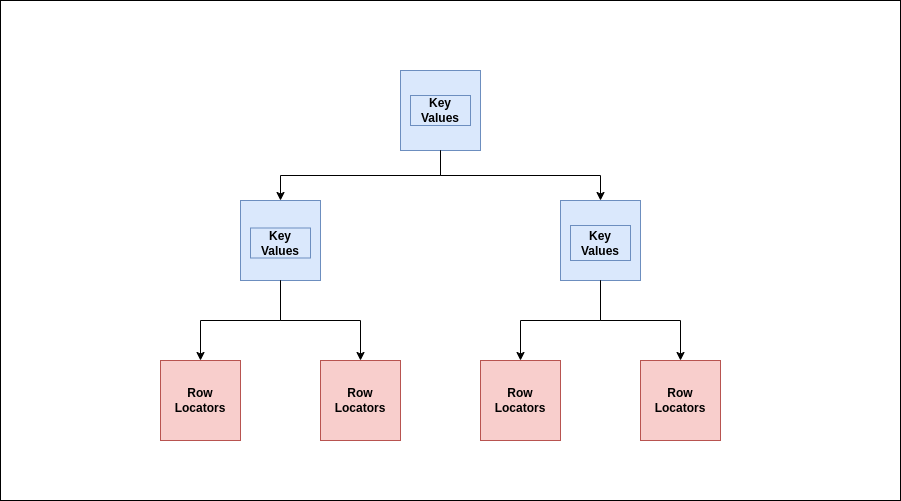

The diagram above was exported from draw.io. Its source (the exported page's mxGraphModel, read from the mxfile embedded in the PNG):
<mxGraphModel dx="1296" dy="727" grid="1" gridSize="10" guides="1" tooltips="1" connect="1" arrows="1" fold="1" page="1" pageScale="1" pageWidth="900" pageHeight="500" math="0" shadow="0">
  <root>
    <mxCell id="X4_IQa_3PzUPliJzkzY2-0" />
    <mxCell id="X4_IQa_3PzUPliJzkzY2-1" parent="X4_IQa_3PzUPliJzkzY2-0" />
    <mxCell id="X4_IQa_3PzUPliJzkzY2-2" value="" style="rounded=0;whiteSpace=wrap;html=1;movable=1;resizable=1;rotatable=1;deletable=1;editable=1;locked=0;connectable=1;" parent="X4_IQa_3PzUPliJzkzY2-1" vertex="1">
      <mxGeometry width="900" height="500" as="geometry" />
    </mxCell>
    <mxCell id="X4_IQa_3PzUPliJzkzY2-3" value="" style="whiteSpace=wrap;html=1;aspect=fixed;fillColor=#f8cecc;strokeColor=#b85450;" parent="X4_IQa_3PzUPliJzkzY2-1" vertex="1">
      <mxGeometry x="160" y="360" width="80" height="80" as="geometry" />
    </mxCell>
    <mxCell id="X4_IQa_3PzUPliJzkzY2-4" value="" style="whiteSpace=wrap;html=1;aspect=fixed;fillColor=#f8cecc;strokeColor=#b85450;" parent="X4_IQa_3PzUPliJzkzY2-1" vertex="1">
      <mxGeometry x="320" y="360" width="80" height="80" as="geometry" />
    </mxCell>
    <mxCell id="X4_IQa_3PzUPliJzkzY2-5" value="" style="whiteSpace=wrap;html=1;aspect=fixed;fillColor=#f8cecc;strokeColor=#b85450;" parent="X4_IQa_3PzUPliJzkzY2-1" vertex="1">
      <mxGeometry x="480" y="360" width="80" height="80" as="geometry" />
    </mxCell>
    <mxCell id="X4_IQa_3PzUPliJzkzY2-6" value="&lt;b&gt;Row Locators&lt;br&gt;&lt;/b&gt;" style="text;html=1;strokeColor=none;fillColor=none;align=center;verticalAlign=middle;whiteSpace=wrap;rounded=0;" parent="X4_IQa_3PzUPliJzkzY2-1" vertex="1">
      <mxGeometry x="170" y="385" width="60" height="30" as="geometry" />
    </mxCell>
    <mxCell id="X4_IQa_3PzUPliJzkzY2-7" value="&lt;b style=&quot;border-color: var(--border-color);&quot;&gt;Row Locators&lt;/b&gt;" style="text;html=1;strokeColor=none;fillColor=none;align=center;verticalAlign=middle;whiteSpace=wrap;rounded=0;" parent="X4_IQa_3PzUPliJzkzY2-1" vertex="1">
      <mxGeometry x="330" y="385" width="60" height="30" as="geometry" />
    </mxCell>
    <mxCell id="X4_IQa_3PzUPliJzkzY2-8" value="&lt;b style=&quot;border-color: var(--border-color);&quot;&gt;Row Locators&lt;/b&gt;" style="text;html=1;strokeColor=none;fillColor=none;align=center;verticalAlign=middle;whiteSpace=wrap;rounded=0;" parent="X4_IQa_3PzUPliJzkzY2-1" vertex="1">
      <mxGeometry x="490" y="385" width="60" height="30" as="geometry" />
    </mxCell>
    <mxCell id="X4_IQa_3PzUPliJzkzY2-9" value="" style="group;fillColor=#dae8fc;strokeColor=#6c8ebf;" parent="X4_IQa_3PzUPliJzkzY2-1" vertex="1" connectable="0">
      <mxGeometry x="400" y="70" width="80" height="80" as="geometry" />
    </mxCell>
    <mxCell id="X4_IQa_3PzUPliJzkzY2-10" value="" style="whiteSpace=wrap;html=1;aspect=fixed;fillColor=#dae8fc;strokeColor=#6c8ebf;" parent="X4_IQa_3PzUPliJzkzY2-9" vertex="1">
      <mxGeometry width="80" height="80" as="geometry" />
    </mxCell>
    <mxCell id="X4_IQa_3PzUPliJzkzY2-11" value="&lt;b style=&quot;border-color: var(--border-color);&quot;&gt;Key Values&lt;/b&gt;&lt;b&gt;&lt;br&gt;&lt;/b&gt;" style="text;html=1;strokeColor=#6c8ebf;fillColor=#dae8fc;align=center;verticalAlign=middle;whiteSpace=wrap;rounded=0;" parent="X4_IQa_3PzUPliJzkzY2-9" vertex="1">
      <mxGeometry x="10" y="25" width="60" height="30" as="geometry" />
    </mxCell>
    <mxCell id="X4_IQa_3PzUPliJzkzY2-12" value="" style="group;fillColor=#dae8fc;strokeColor=#6c8ebf;" parent="X4_IQa_3PzUPliJzkzY2-1" connectable="0" vertex="1">
      <mxGeometry x="240" y="200" width="80" height="80" as="geometry" />
    </mxCell>
    <mxCell id="X4_IQa_3PzUPliJzkzY2-13" value="" style="whiteSpace=wrap;html=1;aspect=fixed;fillColor=#dae8fc;strokeColor=#6c8ebf;" parent="X4_IQa_3PzUPliJzkzY2-12" vertex="1">
      <mxGeometry width="80" height="80" as="geometry" />
    </mxCell>
    <mxCell id="X4_IQa_3PzUPliJzkzY2-14" value="&lt;b style=&quot;border-color: var(--border-color);&quot;&gt;Key Values&lt;/b&gt;" style="text;html=1;strokeColor=#6c8ebf;fillColor=#dae8fc;align=center;verticalAlign=middle;whiteSpace=wrap;rounded=0;" parent="X4_IQa_3PzUPliJzkzY2-12" vertex="1">
      <mxGeometry x="10" y="27.5" width="60" height="30" as="geometry" />
    </mxCell>
    <mxCell id="X4_IQa_3PzUPliJzkzY2-15" value="" style="group;fillColor=#dae8fc;strokeColor=#6c8ebf;" parent="X4_IQa_3PzUPliJzkzY2-1" vertex="1" connectable="0">
      <mxGeometry x="560" y="200" width="80" height="80" as="geometry" />
    </mxCell>
    <mxCell id="X4_IQa_3PzUPliJzkzY2-16" value="" style="whiteSpace=wrap;html=1;aspect=fixed;fillColor=#dae8fc;strokeColor=#6c8ebf;" parent="X4_IQa_3PzUPliJzkzY2-15" vertex="1">
      <mxGeometry width="80" height="80" as="geometry" />
    </mxCell>
    <mxCell id="X4_IQa_3PzUPliJzkzY2-17" value="&lt;b style=&quot;border-color: var(--border-color);&quot;&gt;Key Values&lt;/b&gt;&lt;b&gt;&lt;br&gt;&lt;/b&gt;" style="text;html=1;strokeColor=#6c8ebf;fillColor=#dae8fc;align=center;verticalAlign=middle;whiteSpace=wrap;rounded=0;" parent="X4_IQa_3PzUPliJzkzY2-15" vertex="1">
      <mxGeometry x="10" y="25" width="60" height="35" as="geometry" />
    </mxCell>
    <mxCell id="X4_IQa_3PzUPliJzkzY2-18" value="" style="whiteSpace=wrap;html=1;aspect=fixed;fillColor=#f8cecc;strokeColor=#b85450;" parent="X4_IQa_3PzUPliJzkzY2-1" vertex="1">
      <mxGeometry x="640" y="360" width="80" height="80" as="geometry" />
    </mxCell>
    <mxCell id="X4_IQa_3PzUPliJzkzY2-19" style="edgeStyle=orthogonalEdgeStyle;rounded=0;orthogonalLoop=1;jettySize=auto;html=1;exitX=0.5;exitY=1;exitDx=0;exitDy=0;" parent="X4_IQa_3PzUPliJzkzY2-1" source="X4_IQa_3PzUPliJzkzY2-13" target="X4_IQa_3PzUPliJzkzY2-3" edge="1">
      <mxGeometry relative="1" as="geometry" />
    </mxCell>
    <mxCell id="X4_IQa_3PzUPliJzkzY2-20" style="edgeStyle=orthogonalEdgeStyle;rounded=0;orthogonalLoop=1;jettySize=auto;html=1;exitX=0.5;exitY=1;exitDx=0;exitDy=0;" parent="X4_IQa_3PzUPliJzkzY2-1" source="X4_IQa_3PzUPliJzkzY2-13" target="X4_IQa_3PzUPliJzkzY2-4" edge="1">
      <mxGeometry relative="1" as="geometry" />
    </mxCell>
    <mxCell id="X4_IQa_3PzUPliJzkzY2-21" style="edgeStyle=orthogonalEdgeStyle;rounded=0;orthogonalLoop=1;jettySize=auto;html=1;exitX=0.5;exitY=1;exitDx=0;exitDy=0;" parent="X4_IQa_3PzUPliJzkzY2-1" source="X4_IQa_3PzUPliJzkzY2-16" target="X4_IQa_3PzUPliJzkzY2-5" edge="1">
      <mxGeometry relative="1" as="geometry" />
    </mxCell>
    <mxCell id="X4_IQa_3PzUPliJzkzY2-22" style="edgeStyle=orthogonalEdgeStyle;rounded=0;orthogonalLoop=1;jettySize=auto;html=1;exitX=0.5;exitY=1;exitDx=0;exitDy=0;entryX=0.5;entryY=0;entryDx=0;entryDy=0;" parent="X4_IQa_3PzUPliJzkzY2-1" source="X4_IQa_3PzUPliJzkzY2-16" target="X4_IQa_3PzUPliJzkzY2-18" edge="1">
      <mxGeometry relative="1" as="geometry" />
    </mxCell>
    <mxCell id="X4_IQa_3PzUPliJzkzY2-23" style="edgeStyle=orthogonalEdgeStyle;rounded=0;orthogonalLoop=1;jettySize=auto;html=1;exitX=0.5;exitY=1;exitDx=0;exitDy=0;entryX=0.5;entryY=0;entryDx=0;entryDy=0;" parent="X4_IQa_3PzUPliJzkzY2-1" source="X4_IQa_3PzUPliJzkzY2-10" target="X4_IQa_3PzUPliJzkzY2-13" edge="1">
      <mxGeometry relative="1" as="geometry" />
    </mxCell>
    <mxCell id="X4_IQa_3PzUPliJzkzY2-24" style="edgeStyle=orthogonalEdgeStyle;rounded=0;orthogonalLoop=1;jettySize=auto;html=1;exitX=0.5;exitY=1;exitDx=0;exitDy=0;" parent="X4_IQa_3PzUPliJzkzY2-1" source="X4_IQa_3PzUPliJzkzY2-10" target="X4_IQa_3PzUPliJzkzY2-16" edge="1">
      <mxGeometry relative="1" as="geometry" />
    </mxCell>
    <mxCell id="X4_IQa_3PzUPliJzkzY2-25" value="&lt;b style=&quot;border-color: var(--border-color);&quot;&gt;Row Locators&lt;/b&gt;" style="text;html=1;strokeColor=none;fillColor=none;align=center;verticalAlign=middle;whiteSpace=wrap;rounded=0;" parent="X4_IQa_3PzUPliJzkzY2-1" vertex="1">
      <mxGeometry x="650" y="385" width="60" height="30" as="geometry" />
    </mxCell>
  </root>
</mxGraphModel>